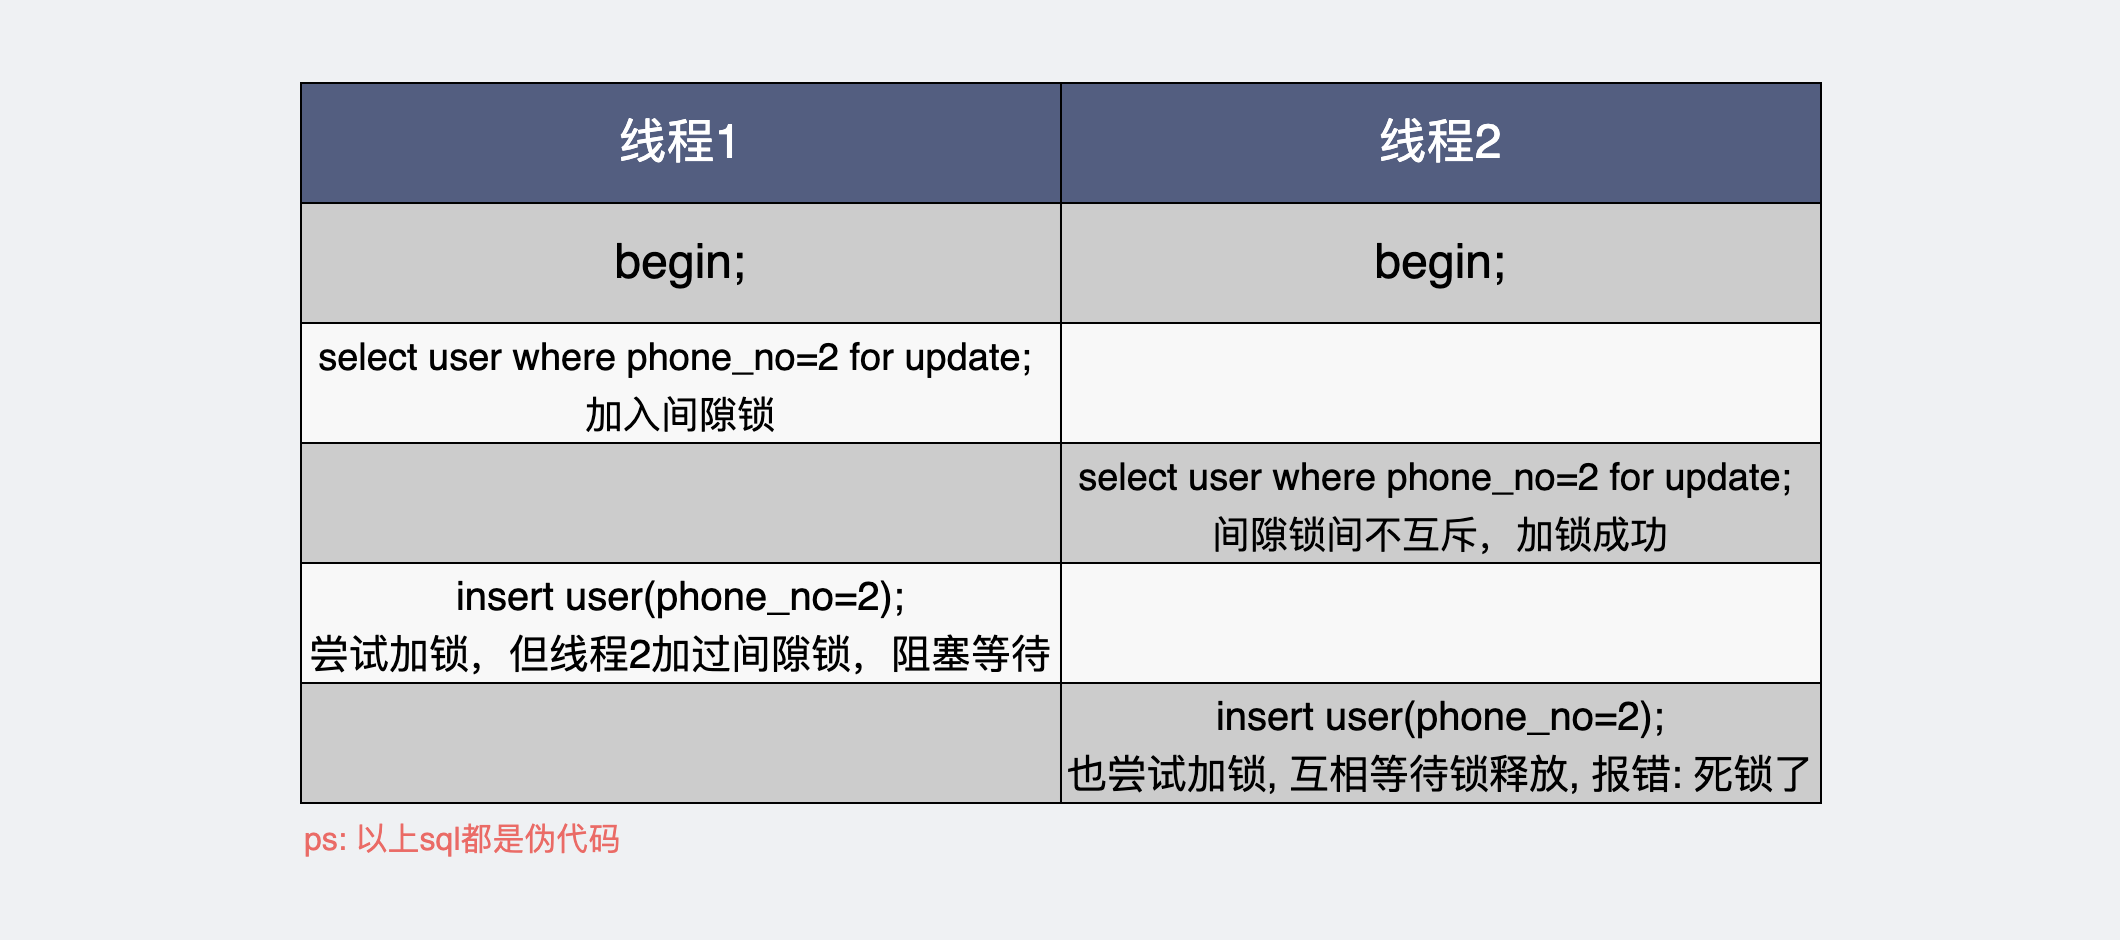

The diagram above was exported from draw.io. Its source (the exported page's mxGraphModel, read from the mxfile embedded in the PNG):
<mxGraphModel dx="1283" dy="533" grid="0" gridSize="10" guides="1" tooltips="1" connect="1" arrows="1" fold="1" page="1" pageScale="1" pageWidth="530" pageHeight="470" background="#EFF1F3" math="0" shadow="0">
  <root>
    <mxCell id="0" />
    <mxCell id="1" parent="0" />
    <mxCell id="OGBjxk_xHfaE1EplLFuK-23" value="begin;" style="rounded=0;whiteSpace=wrap;html=1;fillColor=#CCCCCC;gradientColor=none;fontSize=24;" parent="1" vertex="1">
      <mxGeometry x="150" y="571" width="380" height="60" as="geometry" />
    </mxCell>
    <mxCell id="OGBjxk_xHfaE1EplLFuK-29" value="&lt;font color=&quot;#ffffff&quot; style=&quot;font-size: 24px;&quot;&gt;线程1&lt;/font&gt;" style="rounded=0;whiteSpace=wrap;html=1;fillColor=#535E80;gradientColor=none;fontSize=24;" parent="1" vertex="1">
      <mxGeometry x="150" y="511" width="380" height="60" as="geometry" />
    </mxCell>
    <mxCell id="E5Fr-yn8FIVRKY9gDkfl-8" value="&lt;font color=&quot;#ffffff&quot; style=&quot;font-size: 24px;&quot;&gt;线程2&lt;/font&gt;" style="rounded=0;whiteSpace=wrap;html=1;fillColor=#535E80;gradientColor=none;fontSize=24;" parent="1" vertex="1">
      <mxGeometry x="530" y="511" width="380" height="60" as="geometry" />
    </mxCell>
    <mxCell id="E5Fr-yn8FIVRKY9gDkfl-9" value="begin;" style="rounded=0;whiteSpace=wrap;html=1;fillColor=#CCCCCC;gradientColor=none;fontSize=24;" parent="1" vertex="1">
      <mxGeometry x="530" y="571" width="380" height="60" as="geometry" />
    </mxCell>
    <mxCell id="E5Fr-yn8FIVRKY9gDkfl-10" value="&lt;font style=&quot;font-size: 19px&quot;&gt;select user where phone_no=2 for update;&amp;nbsp;&lt;br&gt;加入间隙锁&lt;br&gt;&lt;/font&gt;" style="rounded=0;whiteSpace=wrap;html=1;fillColor=#F8F8F8;gradientColor=none;fontSize=24;" parent="1" vertex="1">
      <mxGeometry x="150" y="631" width="380" height="60" as="geometry" />
    </mxCell>
    <mxCell id="E5Fr-yn8FIVRKY9gDkfl-11" value="" style="rounded=0;whiteSpace=wrap;html=1;fillColor=#F8F8F8;gradientColor=none;fontSize=24;" parent="1" vertex="1">
      <mxGeometry x="530" y="631" width="380" height="60" as="geometry" />
    </mxCell>
    <mxCell id="E5Fr-yn8FIVRKY9gDkfl-12" value="" style="rounded=0;whiteSpace=wrap;html=1;fillColor=#CCCCCC;gradientColor=none;fontSize=24;" parent="1" vertex="1">
      <mxGeometry x="150" y="691" width="380" height="60" as="geometry" />
    </mxCell>
    <mxCell id="E5Fr-yn8FIVRKY9gDkfl-13" value="&lt;font style=&quot;font-size: 19px&quot;&gt;select user where phone_no=2 for update;&amp;nbsp;&lt;br&gt;间隙锁间不互斥，加锁成功&lt;br&gt;&lt;/font&gt;" style="rounded=0;whiteSpace=wrap;html=1;fillColor=#CCCCCC;gradientColor=none;fontSize=24;" parent="1" vertex="1">
      <mxGeometry x="530" y="691" width="380" height="60" as="geometry" />
    </mxCell>
    <mxCell id="E5Fr-yn8FIVRKY9gDkfl-14" value="&lt;font style=&quot;font-size: 20px&quot;&gt;insert user(phone_no=2);&lt;br&gt;尝试加锁，但线程2加过间隙锁，阻塞等待&lt;/font&gt;" style="rounded=0;whiteSpace=wrap;html=1;fillColor=#F8F8F8;gradientColor=none;fontSize=24;" parent="1" vertex="1">
      <mxGeometry x="150" y="751" width="380" height="60" as="geometry" />
    </mxCell>
    <mxCell id="E5Fr-yn8FIVRKY9gDkfl-15" value="" style="rounded=0;whiteSpace=wrap;html=1;fillColor=#F8F8F8;gradientColor=none;fontSize=24;" parent="1" vertex="1">
      <mxGeometry x="530" y="751" width="380" height="60" as="geometry" />
    </mxCell>
    <mxCell id="E5Fr-yn8FIVRKY9gDkfl-16" value="" style="rounded=0;whiteSpace=wrap;html=1;fillColor=#CCCCCC;gradientColor=none;fontSize=24;" parent="1" vertex="1">
      <mxGeometry x="150" y="811" width="380" height="60" as="geometry" />
    </mxCell>
    <mxCell id="E5Fr-yn8FIVRKY9gDkfl-17" value="&lt;font style=&quot;font-size: 20px&quot;&gt;&lt;span&gt;insert user(phone_no=2);&lt;/span&gt;&lt;br&gt;&lt;span&gt;也尝试加锁, 互相等待锁释放, 报错: 死锁了&lt;/span&gt;&lt;/font&gt;" style="rounded=0;whiteSpace=wrap;html=1;fillColor=#CCCCCC;gradientColor=none;fontSize=24;" parent="1" vertex="1">
      <mxGeometry x="530" y="811" width="380" height="60" as="geometry" />
    </mxCell>
    <mxCell id="o99k7smHVPs2LoiXMWNT-3" value="&lt;font color=&quot;#ea6b66&quot; style=&quot;font-size: 16px&quot;&gt;ps: 以上sql都是伪代码&lt;/font&gt;" style="text;html=1;strokeColor=none;fillColor=none;align=left;verticalAlign=middle;whiteSpace=wrap;rounded=0;fontSize=20;" parent="1" vertex="1">
      <mxGeometry x="150" y="877" width="211" height="21" as="geometry" />
    </mxCell>
  </root>
</mxGraphModel>